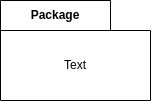

The diagram above was exported from draw.io. Its source (the exported page's mxGraphModel, read from the mxfile embedded in the PNG):
<mxGraphModel dx="1050" dy="496" grid="1" gridSize="10" guides="1" tooltips="1" connect="1" arrows="1" fold="1" page="1" pageScale="1" pageWidth="827" pageHeight="1169" math="0" shadow="0">
  <root>
    <mxCell id="0" />
    <mxCell id="1" parent="0" />
    <mxCell id="3seJHE2sYjyZFskDibuu-2" value="Package" style="shape=folder;fontStyle=1;tabWidth=110;tabHeight=30;tabPosition=left;html=1;boundedLbl=1;labelInHeader=1;container=1;collapsible=0;whiteSpace=wrap;" vertex="1" parent="1">
      <mxGeometry x="80" y="120" width="150" height="100" as="geometry" />
    </mxCell>
    <mxCell id="3seJHE2sYjyZFskDibuu-3" value="Text" style="html=1;strokeColor=none;resizeWidth=1;resizeHeight=1;fillColor=none;part=1;connectable=0;allowArrows=0;deletable=0;whiteSpace=wrap;" vertex="1" parent="3seJHE2sYjyZFskDibuu-2">
      <mxGeometry width="150" height="70" relative="1" as="geometry">
        <mxPoint y="30" as="offset" />
      </mxGeometry>
    </mxCell>
  </root>
</mxGraphModel>